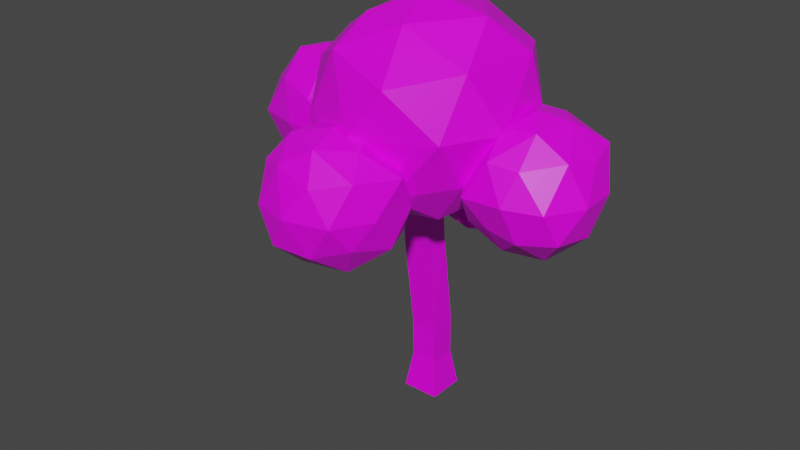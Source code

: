 # Source: Tree1.blend  (saved by Blender 2.91.10; exported with 4.5.12 LTS)
import bpy
from mathutils import Matrix  # noqa: F401  (used for matrix-valued properties, if any)

bpy.ops.wm.read_factory_settings(use_empty=True)
scene = bpy.context.scene
scene.name = 'Scene'

# ---- collections
col_collection = bpy.data.collections.new('Collection'); scene.collection.children.link(col_collection)

# ---- images (referenced by path relative to the original .blend; pixels are not part of the script)
import os
ASSET_DIR = os.environ.get("B2B_ASSET_DIR", "")  # directory of the original .blend (textures are referenced by path, not embedded)
HERE = os.path.dirname(os.path.abspath(__file__))  # packed textures are extracted next to this script under _unpacked/

def load_image(name, relpath, width, height, colorspace="sRGB"):
    """Load a texture the original file referenced (path relative to the .blend, or extracted next to this script)."""
    p = next((c for c in (os.path.join(HERE, relpath), os.path.join(ASSET_DIR, relpath)) if relpath and os.path.exists(c)), "")
    if p:
        img = bpy.data.images.load(p, check_existing=True)
        img.name = name
    else:  # same state as the original file: an image datablock whose file is absent (Cycles renders it pink)
        img = bpy.data.images.new(name, width, height)
        img.source = "FILE"
        img.filepath = "//" + (relpath or name)
    img.colorspace_settings.name = colorspace
    return img
img_imphezia_pallete_png = load_image('Imphezia-pallete.png', 'Imphezia-pallete.png', 1024, 1024, 'sRGB')

# ---- materials (node trees are filled in below, after node groups)
mat_material = bpy.data.materials.new('Material')
mat_material.alpha_threshold = 0.0
mat_material.use_transparent_shadow = False
mat_material.line_color = (0.0, 0.0, 0.0, 1.0)

# ---- material node trees
mat_material.use_nodes = True; mat_material.node_tree.nodes.clear()
_N = mat_material.node_tree.nodes; _L = mat_material.node_tree.links
n0 = _N.new('ShaderNodeOutputMaterial'); n0.name = 'Material Output'; n0.location = (300, 300)
n1 = _N.new('ShaderNodeBsdfPrincipled'); n1.name = 'Principled BSDF'; n1.location = (10, 300)
n1.distribution = 'GGX'
n1.subsurface_method = 'BURLEY'
n1.inputs[2].default_value = 0.4
n1.inputs[3].default_value = 1.45
n1.inputs[27].default_value = (0.0, 0.0, 0.0, 1.0)
n1.inputs[28].default_value = 1.0
n2 = _N.new('ShaderNodeTexImage'); n2.name = 'Image Texture'; n2.location = (-332, 261)
n2.image = img_imphezia_pallete_png
n2.interpolation = 'Closest'
_L.new(n1.outputs[0], n0.inputs[0])
_L.new(n2.outputs[0], n1.inputs[0])
n0.is_active_output = True

# ---- world
world_world = bpy.data.worlds.new('World'); scene.world = world_world
world_world.use_nodes = True; world_world.node_tree.nodes.clear()
_N = world_world.node_tree.nodes; _L = world_world.node_tree.links
n0 = _N.new('ShaderNodeOutputWorld'); n0.name = 'World Output'; n0.location = (300, 300)
n1 = _N.new('ShaderNodeBackground'); n1.name = 'Background'; n1.location = (10, 300)
n1.inputs[0].default_value = (0.05088, 0.05088, 0.05088, 1.0)
_L.new(n1.outputs[0], n0.inputs[0])
n0.is_active_output = True
world_world.color = (0.05088, 0.05088, 0.05088)
world_world.use_sun_shadow = False
world_world.sun_shadow_jitter_overblur = 0.0

# ---- meshes
me_cube_001 = bpy.data.meshes.new('Cube.001')
me_cube_001.from_pydata([(-1.0, -1.0, -1.0), (-0.6968, -0.6968, 1.0), (-1.0, 1.0, -1.0), (-0.6968, 0.6968, 1.0), (1.0, -1.0, -1.0), (0.6968, -0.6968, 1.0), (1.0, 1.0, -1.0), (0.6968, 0.6968, 1.0), (-0.7513, -0.6718, 2.998), (-0.7127, 0.7004, 3.09), (0.6929, 0.6955, 3.079), (0.6791, -0.6868, 2.965), (-0.9974, -1.092, 7.879), (-1.065, 0.3099, 8.205), (0.4816, 0.2691, 8.055), (0.3896, -1.082, 7.826), (-0.7021, -1.593, 10.61), (-0.7279, -0.2334, 10.93), (0.6928, -0.1689, 10.7), (0.4736, -1.493, 10.7), (-0.8207, -1.695, 11.93), (-0.8392, -0.3353, 11.82), (0.4954, -0.03409, 11.8), (0.4582, -1.694, 11.79), (0.5818, -1.568, 10.62), (-0.6862, -1.552, 10.6), (0.7955, -1.665, 12.0), (-0.6426, -1.698, 11.97), (0.5073, -4.077, 10.26), (-1.048, -3.996, 10.15), (0.474, -4.351, 11.39), (-0.9198, -4.04, 11.5), (0.4176, -4.839, 10.08), (-0.9231, -5.036, 10.19), (0.4996, -4.735, 11.44), (-1.007, -4.865, 11.19), (0.4826, -7.204, 10.98), (-0.1482, -7.503, 10.91), (0.4122, -7.278, 11.46), (-0.2113, -7.317, 11.52), (-0.9056, -1.484, 10.59), (-0.6279, -0.1781, 10.7), (-0.663, -1.644, 11.83), (-0.7528, -0.3165, 11.66), (-1.103, -1.491, 10.57), (-0.8523, -0.1123, 11.11), (-1.095, -1.496, 11.72), (-0.9998, -0.2473, 11.96), (-4.101, -1.12, 10.54), (-4.26, 0.1498, 10.78), (-3.482, -1.237, 11.78), (-3.347, -0.1584, 11.48), (-5.905, -1.302, 11.42), (-5.87, -0.8215, 11.61), (-5.33, -1.308, 12.06), (-5.706, -0.7545, 11.9), (0.953, -0.2961, 10.71), (0.8535, -1.442, 10.72), (1.028, -0.1131, 11.62), (1.126, -1.589, 11.89), (3.945, -0.5792, 10.15), (3.494, -1.942, 10.38), (3.841, -0.2031, 11.19), (3.611, -1.436, 11.63), (4.547, -0.9683, 10.24), (4.076, -2.085, 10.61), (4.384, -0.458, 11.09), (3.91, -1.69, 11.7), (6.564, -2.181, 11.5), (6.46, -2.496, 11.68), (6.369, -1.488, 12.01), (6.355, -2.498, 12.07), (0.2302, -7.333, 9.715), (2.661, -9.095, 11.75), (-0.7, -10.46, 11.51), (-2.875, -7.491, 11.48), (-0.7259, -4.58, 11.74), (2.747, -5.767, 11.5), (1.208, -10.12, 14.61), (-2.25, -9.089, 14.78), (-2.19, -5.586, 14.81), (1.655, -4.291, 14.67), (3.789, -7.077, 14.81), (0.4685, -7.588, 16.48), (-0.3274, -9.061, 10.29), (1.714, -8.343, 10.13), (1.109, -10.07, 11.29), (3.322, -7.261, 11.39), (1.745, -6.308, 10.25), (-1.593, -7.534, 10.24), (-2.202, -9.113, 11.27), (-0.4149, -5.603, 10.37), (-2.005, -5.779, 11.53), (1.191, -4.718, 11.46), (3.487, -8.464, 13.18), (3.584, -6.17, 13.17), (0.1968, -10.75, 13.12), (2.294, -10.1, 13.06), (-3.087, -8.521, 13.06), (-1.82, -10.14, 13.04), (-1.695, -4.605, 13.18), (-3.093, -6.245, 13.54), (2.425, -4.788, 13.08), (0.2846, -4.143, 13.43), (2.857, -9.14, 14.97), (-0.7743, -9.849, 15.08), (-2.844, -7.44, 14.98), (-0.4819, -5.006, 14.82), (2.623, -5.766, 14.74), (0.6153, -9.156, 15.96), (2.158, -7.896, 15.87), (-1.421, -8.347, 16.0), (-1.043, -6.282, 16.09), (0.9322, -5.618, 16.16), (6.699, -1.661, 10.02), (9.286, -3.371, 11.9), (6.055, -4.101, 12.03), (3.892, -1.399, 12.1), (5.79, 1.842, 12.06), (8.836, 0.4399, 11.89), (7.553, -4.018, 15.12), (4.626, -3.085, 15.1), (4.108, 0.736, 15.01), (7.16, 1.563, 15.12), (9.398, -0.9002, 15.08), (6.629, -1.354, 16.87), (6.295, -3.139, 10.65), (8.188, -2.549, 10.54), (7.65, -4.122, 11.77), (9.55, -1.242, 11.64), (7.968, -0.4424, 10.54), (5.1, -1.529, 10.63), (4.636, -3.479, 11.73), (6.161, 0.245, 10.59), (4.054, 0.3148, 11.92), (7.381, 1.519, 11.68), (9.951, -2.24, 13.49), (9.81, -0.1943, 13.46), (7.178, -4.733, 13.56), (8.891, -4.008, 13.48), (3.732, -1.857, 13.81), (5.087, -4.705, 13.47), (4.437, 1.426, 13.62), (3.758, -0.6412, 13.55), (8.412, 1.864, 13.55), (6.406, 2.075, 13.44), (9.017, -2.505, 15.39), (6.141, -4.355, 15.31), (4.107, -0.6587, 15.39), (5.759, 1.813, 15.33), (9.072, 0.7636, 15.38), (7.429, -2.635, 16.41), (8.013, -0.5518, 16.44), (5.892, -2.882, 16.35), (4.987, 0.1551, 16.56), (6.879, 0.6399, 16.33), (-5.933, -1.048, 10.84), (-2.954, -2.884, 12.63), (-6.29, -3.96, 12.57), (-8.722, -1.06, 12.65), (-6.23, 1.954, 12.74), (-2.827, 0.7897, 12.68), (-4.207, -4.461, 15.67), (-7.691, -2.771, 15.61), (-7.685, 1.009, 15.93), (-4.262, 1.144, 15.76), (-1.963, -0.9513, 15.63), (-5.24, -1.122, 17.44), (-5.902, -2.772, 11.03), (-3.979, -2.216, 11.43), (-4.611, -3.815, 12.34), (-2.307, -1.144, 12.43), (-3.781, -0.1188, 11.17), (-7.358, -1.135, 11.27), (-7.685, -2.804, 12.54), (-6.027, 0.5019, 11.19), (-7.764, 0.6943, 12.29), (-4.587, 1.542, 12.5), (-1.724, -2.265, 13.92), (-1.936, 0.08366, 14.26), (-5.18, -4.758, 14.3), (-3.368, -3.747, 13.94), (-8.472, -2.187, 14.2), (-7.619, -3.859, 14.13), (-7.439, 1.363, 13.97), (-8.605, -0.2258, 13.96), (-3.378, 1.653, 14.23), (-5.546, 2.104, 14.07), (-2.764, -2.352, 15.89), (-6.321, -3.83, 16.07), (-8.12, -0.9497, 16.01), (-6.235, 1.219, 15.84), (-2.453, 0.0004284, 15.65), (-4.708, -2.789, 17.0), (-3.171, -1.709, 16.94), (-6.739, -2.254, 17.19), (-6.821, -0.2018, 16.94), (-4.566, 0.6979, 16.89), (0.9585, -1.901, 10.57), (4.863, -4.257, 13.69), (-0.6095, -6.703, 13.6), (-3.708, -2.285, 13.62), (-0.287, 2.696, 13.56), (4.705, 1.434, 13.71), (2.58, -6.989, 18.4), (-2.852, -4.822, 18.27), (-2.302, 0.8762, 18.1), (2.092, 2.647, 18.38), (5.399, -0.1023, 18.85), (0.9479, -1.987, 21.35), (0.07955, -4.636, 11.42), (3.182, -3.747, 11.42), (2.41, -6.401, 13.17), (5.602, -1.461, 13.1), (3.308, -0.3022, 11.38), (-1.843, -1.98, 11.56), (-3.116, -4.409, 13.33), (0.3126, 0.6772, 11.26), (-2.319, 0.5577, 13.33), (2.132, 2.478, 13.22), (6.111, -3.071, 16.11), (5.803, 0.4222, 16.08), (1.023, -7.619, 16.04), (4.683, -5.766, 16.07), (-4.143, -3.606, 16.21), (-2.209, -6.415, 15.9), (-2.071, 2.369, 15.99), (-3.792, -0.1486, 16.22), (3.548, 3.122, 16.04), (0.8211, 3.898, 16.47), (4.826, -4.12, 18.83), (-0.9331, -6.097, 19.26), (-3.387, -2.298, 19.01), (-0.4566, 2.184, 18.84), (4.441, 1.505, 18.87), (1.647, -4.477, 20.46), (4.015, -1.641, 20.61), (-0.8622, -3.89, 20.47), (-0.836, -0.4136, 20.7), (1.77, 1.13, 20.51)], [], [(0, 1, 3, 2), (2, 3, 7, 6), (6, 7, 5, 4), (4, 5, 1, 0), (2, 6, 4, 0), (3, 1, 8, 9), (8, 11, 15, 12), (1, 5, 11, 8), (7, 3, 9, 10), (5, 7, 10, 11), (15, 14, 18, 19), (10, 9, 13, 14), (11, 10, 14, 15), (9, 8, 12, 13), (16, 19, 24, 25), (13, 12, 16, 17), (12, 15, 19, 16), (14, 13, 17, 18), (22, 21, 20, 23), (18, 17, 21, 22), (23, 19, 57, 59), (21, 17, 41, 43), (24, 26, 30, 28), (19, 23, 26, 24), (20, 16, 25, 27), (23, 20, 27, 26), (31, 29, 33, 35), (25, 24, 28, 29), (27, 25, 29, 31), (26, 27, 31, 30), (32, 34, 38, 36), (30, 31, 35, 34), (28, 30, 34, 32), (29, 28, 32, 33), (37, 36, 38, 39), (33, 32, 36, 37), (35, 33, 37, 39), (34, 35, 39, 38), (43, 41, 45, 47), (20, 21, 43, 42), (16, 20, 42, 40), (17, 16, 40, 41), (44, 46, 50, 48), (42, 43, 47, 46), (40, 42, 46, 44), (41, 40, 44, 45), (49, 48, 52, 53), (45, 44, 48, 49), (47, 45, 49, 51), (46, 47, 51, 50), (53, 52, 54, 55), (51, 49, 53, 55), (50, 51, 55, 54), (48, 50, 54, 52), (59, 57, 61, 63), (22, 23, 59, 58), (18, 22, 58, 56), (19, 18, 56, 57), (60, 62, 66, 64), (57, 56, 60, 61), (56, 58, 62, 60), (58, 59, 63, 62), (66, 67, 71, 70), (62, 63, 67, 66), (63, 61, 65, 67), (61, 60, 64, 65), (69, 68, 70, 71), (67, 65, 69, 71), (65, 64, 68, 69), (64, 66, 70, 68), (72, 85, 84), (73, 85, 87), (72, 84, 89), (72, 89, 91), (72, 91, 88), (73, 87, 94), (74, 86, 96), (75, 90, 98), (76, 92, 100), (77, 93, 102), (73, 94, 97), (74, 96, 99), (75, 98, 101), (76, 100, 103), (77, 102, 95), (78, 104, 109), (79, 105, 111), (80, 106, 112), (81, 107, 113), (82, 108, 110), (110, 113, 83), (110, 108, 113), (108, 81, 113), (113, 112, 83), (113, 107, 112), (107, 80, 112), (112, 111, 83), (112, 106, 111), (106, 79, 111), (111, 109, 83), (111, 105, 109), (105, 78, 109), (109, 110, 83), (109, 104, 110), (104, 82, 110), (95, 108, 82), (95, 102, 108), (102, 81, 108), (103, 107, 81), (103, 100, 107), (100, 80, 107), (101, 106, 80), (101, 98, 106), (98, 79, 106), (99, 105, 79), (99, 96, 105), (96, 78, 105), (97, 104, 78), (97, 94, 104), (94, 82, 104), (102, 103, 81), (102, 93, 103), (93, 76, 103), (100, 101, 80), (100, 92, 101), (92, 75, 101), (98, 99, 79), (98, 90, 99), (90, 74, 99), (96, 97, 78), (96, 86, 97), (86, 73, 97), (94, 95, 82), (94, 87, 95), (87, 77, 95), (88, 93, 77), (88, 91, 93), (91, 76, 93), (91, 92, 76), (91, 89, 92), (89, 75, 92), (89, 90, 75), (89, 84, 90), (84, 74, 90), (87, 88, 77), (87, 85, 88), (85, 72, 88), (84, 86, 74), (84, 85, 86), (85, 73, 86), (114, 127, 126), (115, 127, 129), (114, 126, 131), (114, 131, 133), (114, 133, 130), (115, 129, 136), (116, 128, 138), (117, 132, 140), (118, 134, 142), (119, 135, 144), (115, 136, 139), (116, 138, 141), (117, 140, 143), (118, 142, 145), (119, 144, 137), (120, 146, 151), (121, 147, 153), (122, 148, 154), (123, 149, 155), (124, 150, 152), (152, 155, 125), (152, 150, 155), (150, 123, 155), (155, 154, 125), (155, 149, 154), (149, 122, 154), (154, 153, 125), (154, 148, 153), (148, 121, 153), (153, 151, 125), (153, 147, 151), (147, 120, 151), (151, 152, 125), (151, 146, 152), (146, 124, 152), (137, 150, 124), (137, 144, 150), (144, 123, 150), (145, 149, 123), (145, 142, 149), (142, 122, 149), (143, 148, 122), (143, 140, 148), (140, 121, 148), (141, 147, 121), (141, 138, 147), (138, 120, 147), (139, 146, 120), (139, 136, 146), (136, 124, 146), (144, 145, 123), (144, 135, 145), (135, 118, 145), (142, 143, 122), (142, 134, 143), (134, 117, 143), (140, 141, 121), (140, 132, 141), (132, 116, 141), (138, 139, 120), (138, 128, 139), (128, 115, 139), (136, 137, 124), (136, 129, 137), (129, 119, 137), (130, 135, 119), (130, 133, 135), (133, 118, 135), (133, 134, 118), (133, 131, 134), (131, 117, 134), (131, 132, 117), (131, 126, 132), (126, 116, 132), (129, 130, 119), (129, 127, 130), (127, 114, 130), (126, 128, 116), (126, 127, 128), (127, 115, 128), (156, 169, 168), (157, 169, 171), (156, 168, 173), (156, 173, 175), (156, 175, 172), (157, 171, 178), (158, 170, 180), (159, 174, 182), (160, 176, 184), (161, 177, 186), (157, 178, 181), (158, 180, 183), (159, 182, 185), (160, 184, 187), (161, 186, 179), (162, 188, 193), (163, 189, 195), (164, 190, 196), (165, 191, 197), (166, 192, 194), (194, 197, 167), (194, 192, 197), (192, 165, 197), (197, 196, 167), (197, 191, 196), (191, 164, 196), (196, 195, 167), (196, 190, 195), (190, 163, 195), (195, 193, 167), (195, 189, 193), (189, 162, 193), (193, 194, 167), (193, 188, 194), (188, 166, 194), (179, 192, 166), (179, 186, 192), (186, 165, 192), (187, 191, 165), (187, 184, 191), (184, 164, 191), (185, 190, 164), (185, 182, 190), (182, 163, 190), (183, 189, 163), (183, 180, 189), (180, 162, 189), (181, 188, 162), (181, 178, 188), (178, 166, 188), (186, 187, 165), (186, 177, 187), (177, 160, 187), (184, 185, 164), (184, 176, 185), (176, 159, 185), (182, 183, 163), (182, 174, 183), (174, 158, 183), (180, 181, 162), (180, 170, 181), (170, 157, 181), (178, 179, 166), (178, 171, 179), (171, 161, 179), (172, 177, 161), (172, 175, 177), (175, 160, 177), (175, 176, 160), (175, 173, 176), (173, 159, 176), (173, 174, 159), (173, 168, 174), (168, 158, 174), (171, 172, 161), (171, 169, 172), (169, 156, 172), (168, 170, 158), (168, 169, 170), (169, 157, 170), (198, 211, 210), (199, 211, 213), (198, 210, 215), (198, 215, 217), (198, 217, 214), (199, 213, 220), (200, 212, 222), (201, 216, 224), (202, 218, 226), (203, 219, 228), (199, 220, 223), (200, 222, 225), (201, 224, 227), (202, 226, 229), (203, 228, 221), (204, 230, 235), (205, 231, 237), (206, 232, 238), (207, 233, 239), (208, 234, 236), (236, 239, 209), (236, 234, 239), (234, 207, 239), (239, 238, 209), (239, 233, 238), (233, 206, 238), (238, 237, 209), (238, 232, 237), (232, 205, 237), (237, 235, 209), (237, 231, 235), (231, 204, 235), (235, 236, 209), (235, 230, 236), (230, 208, 236), (221, 234, 208), (221, 228, 234), (228, 207, 234), (229, 233, 207), (229, 226, 233), (226, 206, 233), (227, 232, 206), (227, 224, 232), (224, 205, 232), (225, 231, 205), (225, 222, 231), (222, 204, 231), (223, 230, 204), (223, 220, 230), (220, 208, 230), (228, 229, 207), (228, 219, 229), (219, 202, 229), (226, 227, 206), (226, 218, 227), (218, 201, 227), (224, 225, 205), (224, 216, 225), (216, 200, 225), (222, 223, 204), (222, 212, 223), (212, 199, 223), (220, 221, 208), (220, 213, 221), (213, 203, 221), (214, 219, 203), (214, 217, 219), (217, 202, 219), (217, 218, 202), (217, 215, 218), (215, 201, 218), (215, 216, 201), (215, 210, 216), (210, 200, 216), (213, 214, 203), (213, 211, 214), (211, 198, 214), (210, 212, 200), (210, 211, 212), (211, 199, 212)])
_uv = me_cube_001.uv_layers.new(name='UVMap')
_uv.uv.foreach_set('vector', [0.8086, 0.5664, 0.8086, 0.5664, 0.8086, 0.5664, 0.8086, 0.5664, 0.8086, 0.5664, 0.8086, 0.5664, 0.8086, 0.5664, 0.8086, 0.5664, 0.8086, 0.5664, 0.8086, 0.5664, 0.8086, 0.5664, 0.8086, 0.5664, 0.8086, 0.5664, 0.8086, 0.5664, 0.8086, 0.5664, 0.8086, 0.5664, 0.8086, 0.5664, 0.8086, 0.5664, 0.8086, 0.5664, 0.8086, 0.5664, 0.8086, 0.5664, 0.8086, 0.5664, 0.8086, 0.5664, 0.8086, 0.5664, 0.8086, 0.5664, 0.8086, 0.5664, 0.8086, 0.5664, 0.8086, 0.5664, 0.8086, 0.5664, 0.8086, 0.5664, 0.8086, 0.5664, 0.8086, 0.5664, 0.8086, 0.5664, 0.8086, 0.5664, 0.8086, 0.5664, 0.8086, 0.5664, 0.8086, 0.5664, 0.8086, 0.5664, 0.8086, 0.5664, 0.8086, 0.5664, 0.8086, 0.5664, 0.8086, 0.5664, 0.8086, 0.5664, 0.8086, 0.5664, 0.8086, 0.5664, 0.8086, 0.5664, 0.8086, 0.5664, 0.8086, 0.5664, 0.8086, 0.5664, 0.8086, 0.5664, 0.8086, 0.5664, 0.8086, 0.5664, 0.8086, 0.5664, 0.8086, 0.5664, 0.8086, 0.5664, 0.8086, 0.5664, 0.8086, 0.5664, 0.8086, 0.5664, 0.8086, 0.5664, 0.8086, 0.5664, 0.8086, 0.5664, 0.8086, 0.5664, 0.8086, 0.5664, 0.8086, 0.5664, 0.8086, 0.5664, 0.8086, 0.5664, 0.8086, 0.5664, 0.8086, 0.5664, 0.8086, 0.5664, 0.8086, 0.5664, 0.8086, 0.5664, 0.8086, 0.5664, 0.8086, 0.5664, 0.8086, 0.5664, 0.8086, 0.5664, 0.8086, 0.5664, 0.8086, 0.5664, 0.8086, 0.5664, 0.8086, 0.5664, 0.8086, 0.5664, 0.8086, 0.5664, 0.8086, 0.5664, 0.8086, 0.5664, 0.8086, 0.5664, 0.8086, 0.5664, 0.8086, 0.5664, 0.8086, 0.5664, 0.8086, 0.5664, 0.8086, 0.5664, 0.8086, 0.5664, 0.8086, 0.5664, 0.8086, 0.5664, 0.8086, 0.5664, 0.8086, 0.5664, 0.8086, 0.5664, 0.8086, 0.5664, 0.8086, 0.5664, 0.8086, 0.5664, 0.8086, 0.5664, 0.8086, 0.5664, 0.8086, 0.5664, 0.8086, 0.5664, 0.8086, 0.5664, 0.8086, 0.5664, 0.8086, 0.5664, 0.8086, 0.5664, 0.8086, 0.5664, 0.8086, 0.5664, 0.8086, 0.5664, 0.8086, 0.5664, 0.8086, 0.5664, 0.8086, 0.5664, 0.8086, 0.5664, 0.8086, 0.5664, 0.8086, 0.5664, 0.8086, 0.5664, 0.8086, 0.5664, 0.8086, 0.5664, 0.8086, 0.5664, 0.8086, 0.5664, 0.8086, 0.5664, 0.8086, 0.5664, 0.8086, 0.5664, 0.8086, 0.5664, 0.8086, 0.5664, 0.8086, 0.5664, 0.8086, 0.5664, 0.8086, 0.5664, 0.8086, 0.5664, 0.8086, 0.5664, 0.8086, 0.5664, 0.8086, 0.5664, 0.8086, 0.5664, 0.8086, 0.5664, 0.8086, 0.5664, 0.8086, 0.5664, 0.8086, 0.5664, 0.8086, 0.5664, 0.8086, 0.5664, 0.8086, 0.5664, 0.8086, 0.5664, 0.8086, 0.5664, 0.8086, 0.5664, 0.8086, 0.5664, 0.8086, 0.5664, 0.8086, 0.5664, 0.8086, 0.5664, 0.8086, 0.5664, 0.8086, 0.5664, 0.8086, 0.5664, 0.8086, 0.5664, 0.8086, 0.5664, 0.8086, 0.5664, 0.8086, 0.5664, 0.8086, 0.5664, 0.8086, 0.5664, 0.8086, 0.5664, 0.8086, 0.5664, 0.8086, 0.5664, 0.8086, 0.5664, 0.8086, 0.5664, 0.8086, 0.5664, 0.8086, 0.5664, 0.8086, 0.5664, 0.8086, 0.5664, 0.8086, 0.5664, 0.8086, 0.5664, 0.8086, 0.5664, 0.8086, 0.5664, 0.8086, 0.5664, 0.8086, 0.5664, 0.8086, 0.5664, 0.8086, 0.5664, 0.8086, 0.5664, 0.8086, 0.5664, 0.8086, 0.5664, 0.8086, 0.5664, 0.8086, 0.5664, 0.8086, 0.5664, 0.8086, 0.5664, 0.8086, 0.5664, 0.8086, 0.5664, 0.8086, 0.5664, 0.8086, 0.5664, 0.8086, 0.5664, 0.8086, 0.5664, 0.8086, 0.5664, 0.8086, 0.5664, 0.8086, 0.5664, 0.8086, 0.5664, 0.8086, 0.5664, 0.8086, 0.5664, 0.8086, 0.5664, 0.8086, 0.5664, 0.8086, 0.5664, 0.8086, 0.5664, 0.8086, 0.5664, 0.8086, 0.5664, 0.8086, 0.5664, 0.8086, 0.5664, 0.8086, 0.5664, 0.8086, 0.5664, 0.8086, 0.5664, 0.8086, 0.5664, 0.8086, 0.5664, 0.8086, 0.5664, 0.8086, 0.5664, 0.8086, 0.5664, 0.8086, 0.5664, 0.8086, 0.5664, 0.8086, 0.5664, 0.8086, 0.5664, 0.8086, 0.5664, 0.8086, 0.5664, 0.8086, 0.5664, 0.8086, 0.5664, 0.8086, 0.5664, 0.8086, 0.5664, 0.8086, 0.5664, 0.8086, 0.5664, 0.8086, 0.5664, 0.8086, 0.5664, 0.8086, 0.5664, 0.8086, 0.5664, 0.8086, 0.5664, 0.8086, 0.5664, 0.8086, 0.5664, 0.8086, 0.5664, 0.8086, 0.5664, 0.8086, 0.5664, 0.8086, 0.5664, 0.8086, 0.5664, 0.8086, 0.5664, 0.8086, 0.5664, 0.8086, 0.5664, 0.8086, 0.5664, 0.8086, 0.5664, 0.8086, 0.5664, 0.8086, 0.5664, 0.8086, 0.5664, 0.8086, 0.5664, 0.8086, 0.5664, 0.8086, 0.5664, 0.8086, 0.5664, 0.8086, 0.5664, 0.8086, 0.5664, 0.8086, 0.5664, 0.8086, 0.5664, 0.8086, 0.5664, 0.8086, 0.5664, 0.8086, 0.5664, 0.8086, 0.5664, 0.8086, 0.5664, 0.8086, 0.5664, 0.8086, 0.5664, 0.8086, 0.5664, 0.8086, 0.5664, 0.8086, 0.5664, 0.8086, 0.5664, 0.8086, 0.5664, 0.8086, 0.5664, 0.8086, 0.5664, 0.8086, 0.5664, 0.8086, 0.5664, 0.8086, 0.5664, 0.8086, 0.5664, 0.8086, 0.5664, 0.8086, 0.5664, 0.8086, 0.5664, 0.8086, 0.5664, 0.8086, 0.5664, 0.8086, 0.5664, 0.8086, 0.5664, 0.8086, 0.5664, 0.8086, 0.5664, 0.8086, 0.5664, 0.8086, 0.5664, 0.8086, 0.5664, 0.8086, 0.5664, 0.8086, 0.5664, 0.6914, 0.1796, 0.6914, 0.1796, 0.6914, 0.1796, 0.6914, 0.1796, 0.6914, 0.1796, 0.6914, 0.1796, 0.6914, 0.1796, 0.6914, 0.1796, 0.6914, 0.1796, 0.6914, 0.1796, 0.6914, 0.1796, 0.6914, 0.1796, 0.6914, 0.1796, 0.6914, 0.1796, 0.6914, 0.1796, 0.6914, 0.1796, 0.6914, 0.1796, 0.6914, 0.1796, 0.6914, 0.1796, 0.6914, 0.1796, 0.6914, 0.1796, 0.6914, 0.1796, 0.6914, 0.1796, 0.6914, 0.1796, 0.6914, 0.1796, 0.6914, 0.1796, 0.6914, 0.1796, 0.6914, 0.1796, 0.6914, 0.1796, 0.6914, 0.1796, 0.6914, 0.1796, 0.6914, 0.1796, 0.6914, 0.1796, 0.6914, 0.1796, 0.6914, 0.1796, 0.6914, 0.1796, 0.6914, 0.1796, 0.6914, 0.1796, 0.6914, 0.1796, 0.6914, 0.1796, 0.6914, 0.1796, 0.6914, 0.1796, 0.6914, 0.1796, 0.6914, 0.1796, 0.6914, 0.1796, 0.6914, 0.1796, 0.6914, 0.1796, 0.6914, 0.1796, 0.6914, 0.1796, 0.6914, 0.1796, 0.6914, 0.1796, 0.6914, 0.1796, 0.6914, 0.1796, 0.6914, 0.1796, 0.6914, 0.1796, 0.6914, 0.1796, 0.6914, 0.1796, 0.6914, 0.1796, 0.6914, 0.1796, 0.6914, 0.1796, 0.6914, 0.1796, 0.6914, 0.1796, 0.6914, 0.1796, 0.6914, 0.1796, 0.6914, 0.1796, 0.6914, 0.1796, 0.6914, 0.1796, 0.6914, 0.1796, 0.6914, 0.1796, 0.6914, 0.1796, 0.6914, 0.1796, 0.6914, 0.1796, 0.6914, 0.1796, 0.6914, 0.1796, 0.6914, 0.1796, 0.6914, 0.1796, 0.6914, 0.1796, 0.6914, 0.1796, 0.6914, 0.1796, 0.6914, 0.1796, 0.6914, 0.1796, 0.6914, 0.1796, 0.6914, 0.1796, 0.6914, 0.1796, 0.6914, 0.1796, 0.6914, 0.1796, 0.6914, 0.1796, 0.6914, 0.1796, 0.6914, 0.1796, 0.6914, 0.1796, 0.6914, 0.1796, 0.6914, 0.1796, 0.6914, 0.1796, 0.6914, 0.1796, 0.6914, 0.1796, 0.6914, 0.1796, 0.6914, 0.1796, 0.6914, 0.1796, 0.6914, 0.1796, 0.6914, 0.1796, 0.6914, 0.1796, 0.6914, 0.1796, 0.6914, 0.1796, 0.6914, 0.1796, 0.6914, 0.1796, 0.6914, 0.1796, 0.6914, 0.1796, 0.6914, 0.1796, 0.6914, 0.1796, 0.6914, 0.1796, 0.6914, 0.1796, 0.6914, 0.1796, 0.6914, 0.1796, 0.6914, 0.1796, 0.6914, 0.1796, 0.6914, 0.1796, 0.6914, 0.1796, 0.6914, 0.1796, 0.6914, 0.1796, 0.6914, 0.1796, 0.6914, 0.1796, 0.6914, 0.1796, 0.6914, 0.1796, 0.6914, 0.1796, 0.6914, 0.1796, 0.6914, 0.1796, 0.6914, 0.1796, 0.6914, 0.1796, 0.6914, 0.1796, 0.6914, 0.1796, 0.6914, 0.1796, 0.6914, 0.1796, 0.6914, 0.1796, 0.6914, 0.1796, 0.6914, 0.1796, 0.6914, 0.1796, 0.6914, 0.1796, 0.6914, 0.1796, 0.6914, 0.1796, 0.6914, 0.1796, 0.6914, 0.1796, 0.6914, 0.1796, 0.6914, 0.1796, 0.6914, 0.1796, 0.6914, 0.1796, 0.6914, 0.1796, 0.6914, 0.1796, 0.6914, 0.1796, 0.6914, 0.1796, 0.6914, 0.1796, 0.6914, 0.1796, 0.6914, 0.1796, 0.6914, 0.1796, 0.6914, 0.1796, 0.6914, 0.1796, 0.6914, 0.1796, 0.6914, 0.1796, 0.6914, 0.1796, 0.6914, 0.1796, 0.6914, 0.1796, 0.6914, 0.1796, 0.6914, 0.1796, 0.6914, 0.1796, 0.6914, 0.1796, 0.6914, 0.1796, 0.6914, 0.1796, 0.6914, 0.1796, 0.6914, 0.1796, 0.6914, 0.1796, 0.6914, 0.1796, 0.6914, 0.1796, 0.6914, 0.1796, 0.6914, 0.1796, 0.6914, 0.1796, 0.6914, 0.1796, 0.6914, 0.1796, 0.6914, 0.1796, 0.6914, 0.1796, 0.6914, 0.1796, 0.6914, 0.1796, 0.6914, 0.1796, 0.6914, 0.1796, 0.6914, 0.1796, 0.6914, 0.1796, 0.6914, 0.1796, 0.6914, 0.1796, 0.6914, 0.1796, 0.6914, 0.1796, 0.6914, 0.1796, 0.6914, 0.1796, 0.6914, 0.1796, 0.6914, 0.1796, 0.6914, 0.1796, 0.6914, 0.1796, 0.6914, 0.1796, 0.6914, 0.1796, 0.6914, 0.1796, 0.6914, 0.1796, 0.6914, 0.1796, 0.6914, 0.1796, 0.6914, 0.1796, 0.6914, 0.1796, 0.6914, 0.1796, 0.6914, 0.1796, 0.6914, 0.1796, 0.6914, 0.1796, 0.6914, 0.1796, 0.6914, 0.1796, 0.6914, 0.1796, 0.6914, 0.1796, 0.6914, 0.1796, 0.6914, 0.1796, 0.6914, 0.1796, 0.6914, 0.1796, 0.6914, 0.1796, 0.6914, 0.1796, 0.6914, 0.1796, 0.6914, 0.1796, 0.6914, 0.1796, 0.6914, 0.1796, 0.6914, 0.1796, 0.6914, 0.1796, 0.6914, 0.1796, 0.6914, 0.1796, 0.6914, 0.1796, 0.6914, 0.1796, 0.6914, 0.1796, 0.6914, 0.1796, 0.6914, 0.1796, 0.6914, 0.1796, 0.6914, 0.1796, 0.6914, 0.1796, 0.6914, 0.1796, 0.6914, 0.1796, 0.6914, 0.1796, 0.6914, 0.1796, 0.6914, 0.1796, 0.6914, 0.1796, 0.6914, 0.1796, 0.6914, 0.1796, 0.6934, 0.1698, 0.6934, 0.1698, 0.6934, 0.1698, 0.6934, 0.1698, 0.6934, 0.1698, 0.6934, 0.1698, 0.6934, 0.1698, 0.6934, 0.1698, 0.6934, 0.1698, 0.6934, 0.1698, 0.6934, 0.1698, 0.6934, 0.1698, 0.6934, 0.1698, 0.6934, 0.1698, 0.6934, 0.1698, 0.6934, 0.1698, 0.6934, 0.1698, 0.6934, 0.1698, 0.6934, 0.1698, 0.6934, 0.1698, 0.6934, 0.1698, 0.6934, 0.1698, 0.6934, 0.1698, 0.6934, 0.1698, 0.6934, 0.1698, 0.6934, 0.1698, 0.6934, 0.1698, 0.6934, 0.1698, 0.6934, 0.1698, 0.6934, 0.1698, 0.6934, 0.1698, 0.6934, 0.1698, 0.6934, 0.1698, 0.6934, 0.1698, 0.6934, 0.1698, 0.6934, 0.1698, 0.6934, 0.1698, 0.6934, 0.1698, 0.6934, 0.1698, 0.6934, 0.1698, 0.6934, 0.1698, 0.6934, 0.1698, 0.6934, 0.1698, 0.6934, 0.1698, 0.6934, 0.1698, 0.6934, 0.1698, 0.6934, 0.1698, 0.6934, 0.1698, 0.6934, 0.1698, 0.6934, 0.1698, 0.6934, 0.1698, 0.6934, 0.1698, 0.6934, 0.1698, 0.6934, 0.1698, 0.6934, 0.1698, 0.6934, 0.1698, 0.6934, 0.1698, 0.6934, 0.1698, 0.6934, 0.1698, 0.6934, 0.1698, 0.6934, 0.1698, 0.6934, 0.1698, 0.6934, 0.1698, 0.6934, 0.1698, 0.6934, 0.1698, 0.6934, 0.1698, 0.6934, 0.1698, 0.6934, 0.1698, 0.6934, 0.1698, 0.6934, 0.1698, 0.6934, 0.1698, 0.6934, 0.1698, 0.6934, 0.1698, 0.6934, 0.1698, 0.6934, 0.1698, 0.6934, 0.1698, 0.6934, 0.1698, 0.6934, 0.1698, 0.6934, 0.1698, 0.6934, 0.1698, 0.6934, 0.1698, 0.6934, 0.1698, 0.6934, 0.1698, 0.6934, 0.1698, 0.6934, 0.1698, 0.6934, 0.1698, 0.6934, 0.1698, 0.6934, 0.1698, 0.6934, 0.1698, 0.6934, 0.1698, 0.6934, 0.1698, 0.6934, 0.1698, 0.6934, 0.1698, 0.6934, 0.1698, 0.6934, 0.1698, 0.6934, 0.1698, 0.6934, 0.1698, 0.6934, 0.1698, 0.6934, 0.1698, 0.6934, 0.1698, 0.6934, 0.1698, 0.6934, 0.1698, 0.6934, 0.1698, 0.6934, 0.1698, 0.6934, 0.1698, 0.6934, 0.1698, 0.6934, 0.1698, 0.6934, 0.1698, 0.6934, 0.1698, 0.6934, 0.1698, 0.6934, 0.1698, 0.6934, 0.1698, 0.6934, 0.1698, 0.6934, 0.1698, 0.6934, 0.1698, 0.6934, 0.1698, 0.6934, 0.1698, 0.6934, 0.1698, 0.6934, 0.1698, 0.6934, 0.1698, 0.6934, 0.1698, 0.6934, 0.1698, 0.6934, 0.1698, 0.6934, 0.1698, 0.6934, 0.1698, 0.6934, 0.1698, 0.6934, 0.1698, 0.6934, 0.1698, 0.6934, 0.1698, 0.6934, 0.1698, 0.6934, 0.1698, 0.6934, 0.1698, 0.6934, 0.1698, 0.6934, 0.1698, 0.6934, 0.1698, 0.6934, 0.1698, 0.6934, 0.1698, 0.6934, 0.1698, 0.6934, 0.1698, 0.6934, 0.1698, 0.6934, 0.1698, 0.6934, 0.1698, 0.6934, 0.1698, 0.6934, 0.1698, 0.6934, 0.1698, 0.6934, 0.1698, 0.6934, 0.1698, 0.6934, 0.1698, 0.6934, 0.1698, 0.6934, 0.1698, 0.6934, 0.1698, 0.6934, 0.1698, 0.6934, 0.1698, 0.6934, 0.1698, 0.6934, 0.1698, 0.6934, 0.1698, 0.6934, 0.1698, 0.6934, 0.1698, 0.6934, 0.1698, 0.6934, 0.1698, 0.6934, 0.1698, 0.6934, 0.1698, 0.6934, 0.1698, 0.6934, 0.1698, 0.6934, 0.1698, 0.6934, 0.1698, 0.6934, 0.1698, 0.6934, 0.1698, 0.6934, 0.1698, 0.6934, 0.1698, 0.6934, 0.1698, 0.6934, 0.1698, 0.6934, 0.1698, 0.6934, 0.1698, 0.6934, 0.1698, 0.6934, 0.1698, 0.6934, 0.1698, 0.6934, 0.1698, 0.6934, 0.1698, 0.6934, 0.1698, 0.6934, 0.1698, 0.6934, 0.1698, 0.6934, 0.1698, 0.6934, 0.1698, 0.6934, 0.1698, 0.6934, 0.1698, 0.6934, 0.1698, 0.6934, 0.1698, 0.6934, 0.1698, 0.6934, 0.1698, 0.6934, 0.1698, 0.6934, 0.1698, 0.6934, 0.1698, 0.6934, 0.1698, 0.6934, 0.1698, 0.6934, 0.1698, 0.6934, 0.1698, 0.6934, 0.1698, 0.6934, 0.1698, 0.6934, 0.1698, 0.6934, 0.1698, 0.6934, 0.1698, 0.6934, 0.1698, 0.6934, 0.1698, 0.6934, 0.1698, 0.6934, 0.1698, 0.6934, 0.1698, 0.6934, 0.1698, 0.6934, 0.1698, 0.6934, 0.1698, 0.6934, 0.1698, 0.6934, 0.1698, 0.6934, 0.1698, 0.6934, 0.1698, 0.6934, 0.1698, 0.6934, 0.1698, 0.6934, 0.1698, 0.6934, 0.1698, 0.6934, 0.1698, 0.6934, 0.1698, 0.6934, 0.1698, 0.6934, 0.1698, 0.6934, 0.1698, 0.6934, 0.1698, 0.6934, 0.1698, 0.6934, 0.1698, 0.6934, 0.1698, 0.6934, 0.1698, 0.6934, 0.1698, 0.6934, 0.1698, 0.6934, 0.1698, 0.6934, 0.1698, 0.6934, 0.1698, 0.6934, 0.1698, 0.6934, 0.1698, 0.6934, 0.1698, 0.6934, 0.1698, 0.6934, 0.1698, 0.6934, 0.1698, 0.6934, 0.1698, 0.6914, 0.1796, 0.6914, 0.1796, 0.6914, 0.1796, 0.6914, 0.1796, 0.6914, 0.1796, 0.6914, 0.1796, 0.6914, 0.1796, 0.6914, 0.1796, 0.6914, 0.1796, 0.6914, 0.1796, 0.6914, 0.1796, 0.6914, 0.1796, 0.6914, 0.1796, 0.6914, 0.1796, 0.6914, 0.1796, 0.6914, 0.1796, 0.6914, 0.1796, 0.6914, 0.1796, 0.6914, 0.1796, 0.6914, 0.1796, 0.6914, 0.1796, 0.6914, 0.1796, 0.6914, 0.1796, 0.6914, 0.1796, 0.6914, 0.1796, 0.6914, 0.1796, 0.6914, 0.1796, 0.6914, 0.1796, 0.6914, 0.1796, 0.6914, 0.1796, 0.6914, 0.1796, 0.6914, 0.1796, 0.6914, 0.1796, 0.6914, 0.1796, 0.6914, 0.1796, 0.6914, 0.1796, 0.6914, 0.1796, 0.6914, 0.1796, 0.6914, 0.1796, 0.6914, 0.1796, 0.6914, 0.1796, 0.6914, 0.1796, 0.6914, 0.1796, 0.6914, 0.1796, 0.6914, 0.1796, 0.6914, 0.1796, 0.6914, 0.1796, 0.6914, 0.1796, 0.6914, 0.1796, 0.6914, 0.1796, 0.6914, 0.1796, 0.6914, 0.1796, 0.6914, 0.1796, 0.6914, 0.1796, 0.6914, 0.1796, 0.6914, 0.1796, 0.6914, 0.1796, 0.6914, 0.1796, 0.6914, 0.1796, 0.6914, 0.1796, 0.6914, 0.1796, 0.6914, 0.1796, 0.6914, 0.1796, 0.6914, 0.1796, 0.6914, 0.1796, 0.6914, 0.1796, 0.6914, 0.1796, 0.6914, 0.1796, 0.6914, 0.1796, 0.6914, 0.1796, 0.6914, 0.1796, 0.6914, 0.1796, 0.6914, 0.1796, 0.6914, 0.1796, 0.6914, 0.1796, 0.6914, 0.1796, 0.6914, 0.1796, 0.6914, 0.1796, 0.6914, 0.1796, 0.6914, 0.1796, 0.6914, 0.1796, 0.6914, 0.1796, 0.6914, 0.1796, 0.6914, 0.1796, 0.6914, 0.1796, 0.6914, 0.1796, 0.6914, 0.1796, 0.6914, 0.1796, 0.6914, 0.1796, 0.6914, 0.1796, 0.6914, 0.1796, 0.6914, 0.1796, 0.6914, 0.1796, 0.6914, 0.1796, 0.6914, 0.1796, 0.6914, 0.1796, 0.6914, 0.1796, 0.6914, 0.1796, 0.6914, 0.1796, 0.6914, 0.1796, 0.6914, 0.1796, 0.6914, 0.1796, 0.6914, 0.1796, 0.6914, 0.1796, 0.6914, 0.1796, 0.6914, 0.1796, 0.6914, 0.1796, 0.6914, 0.1796, 0.6914, 0.1796, 0.6914, 0.1796, 0.6914, 0.1796, 0.6914, 0.1796, 0.6914, 0.1796, 0.6914, 0.1796, 0.6914, 0.1796, 0.6914, 0.1796, 0.6914, 0.1796, 0.6914, 0.1796, 0.6914, 0.1796, 0.6914, 0.1796, 0.6914, 0.1796, 0.6914, 0.1796, 0.6914, 0.1796, 0.6914, 0.1796, 0.6914, 0.1796, 0.6914, 0.1796, 0.6914, 0.1796, 0.6914, 0.1796, 0.6914, 0.1796, 0.6914, 0.1796, 0.6914, 0.1796, 0.6914, 0.1796, 0.6914, 0.1796, 0.6914, 0.1796, 0.6914, 0.1796, 0.6914, 0.1796, 0.6914, 0.1796, 0.6914, 0.1796, 0.6914, 0.1796, 0.6914, 0.1796, 0.6914, 0.1796, 0.6914, 0.1796, 0.6914, 0.1796, 0.6914, 0.1796, 0.6914, 0.1796, 0.6914, 0.1796, 0.6914, 0.1796, 0.6914, 0.1796, 0.6914, 0.1796, 0.6914, 0.1796, 0.6914, 0.1796, 0.6914, 0.1796, 0.6914, 0.1796, 0.6914, 0.1796, 0.6914, 0.1796, 0.6914, 0.1796, 0.6914, 0.1796, 0.6914, 0.1796, 0.6914, 0.1796, 0.6914, 0.1796, 0.6914, 0.1796, 0.6914, 0.1796, 0.6914, 0.1796, 0.6914, 0.1796, 0.6914, 0.1796, 0.6914, 0.1796, 0.6914, 0.1796, 0.6914, 0.1796, 0.6914, 0.1796, 0.6914, 0.1796, 0.6914, 0.1796, 0.6914, 0.1796, 0.6914, 0.1796, 0.6914, 0.1796, 0.6914, 0.1796, 0.6914, 0.1796, 0.6914, 0.1796, 0.6914, 0.1796, 0.6914, 0.1796, 0.6914, 0.1796, 0.6914, 0.1796, 0.6914, 0.1796, 0.6914, 0.1796, 0.6914, 0.1796, 0.6914, 0.1796, 0.6914, 0.1796, 0.6914, 0.1796, 0.6914, 0.1796, 0.6914, 0.1796, 0.6914, 0.1796, 0.6914, 0.1796, 0.6914, 0.1796, 0.6914, 0.1796, 0.6914, 0.1796, 0.6914, 0.1796, 0.6914, 0.1796, 0.6914, 0.1796, 0.6914, 0.1796, 0.6914, 0.1796, 0.6914, 0.1796, 0.6914, 0.1796, 0.6914, 0.1796, 0.6914, 0.1796, 0.6914, 0.1796, 0.6914, 0.1796, 0.6914, 0.1796, 0.6914, 0.1796, 0.6914, 0.1796, 0.6914, 0.1796, 0.6914, 0.1796, 0.6914, 0.1796, 0.6914, 0.1796, 0.6914, 0.1796, 0.6914, 0.1796, 0.6914, 0.1796, 0.6914, 0.1796, 0.6914, 0.1796, 0.6914, 0.1796, 0.6914, 0.1796, 0.6914, 0.1796, 0.6914, 0.1796, 0.6914, 0.1796, 0.6914, 0.1796, 0.6914, 0.1796, 0.6914, 0.1796, 0.6914, 0.1796, 0.6914, 0.1796, 0.6914, 0.1796, 0.6914, 0.1796, 0.6914, 0.1796, 0.6914, 0.1796, 0.6914, 0.1796, 0.6914, 0.1796, 0.6914, 0.1796, 0.6914, 0.1796, 0.6914, 0.1796, 0.6914, 0.1796, 0.6914, 0.1796, 0.6914, 0.1796, 0.6914, 0.1796, 0.6914, 0.1796, 0.6914, 0.1796, 0.6914, 0.1796, 0.6914, 0.1796, 0.6914, 0.1796, 0.6914, 0.1796, 0.6914, 0.1796, 0.6914, 0.1796, 0.6914, 0.1796, 0.6914, 0.1796, 0.6914, 0.1796, 0.6914, 0.1796, 0.6914, 0.1796, 0.6914, 0.1796, 0.6914, 0.1796, 0.6914, 0.1796, 0.6914, 0.1796, 0.6914, 0.1796, 0.6914, 0.1796, 0.6914, 0.1796, 0.6914, 0.1796, 0.6914, 0.1796, 0.6914, 0.1796, 0.6914, 0.1796, 0.6914, 0.1796, 0.6914, 0.1796, 0.6914, 0.1796, 0.6914, 0.1796, 0.6914, 0.1796, 0.6914, 0.1796, 0.6914, 0.1796, 0.6914, 0.1796, 0.6914, 0.1796, 0.6914, 0.1796, 0.6914, 0.1796, 0.6914, 0.1796, 0.6914, 0.1796, 0.6914, 0.1796, 0.6914, 0.1796, 0.6914, 0.1796, 0.6914, 0.1796, 0.6914, 0.1796, 0.6914, 0.1796, 0.6914, 0.1796, 0.6914, 0.1796, 0.6914, 0.1796, 0.6914, 0.1796, 0.6914, 0.1796, 0.6914, 0.1796, 0.6914, 0.1796, 0.6914, 0.1796, 0.6914, 0.1796, 0.6914, 0.1796, 0.6914, 0.1796, 0.6914, 0.1796, 0.6914, 0.1796, 0.6914, 0.1796, 0.6914, 0.1796, 0.6914, 0.1796, 0.6914, 0.1796, 0.6914, 0.1796, 0.6914, 0.1796, 0.6914, 0.1796, 0.6914, 0.1796, 0.6914, 0.1796, 0.6914, 0.1796, 0.6914, 0.1796, 0.6914, 0.1796, 0.6914, 0.1796, 0.6914, 0.1796, 0.6914, 0.1796, 0.6914, 0.1796, 0.6914, 0.1796, 0.6914, 0.1796, 0.6914, 0.1796, 0.6914, 0.1796, 0.6914, 0.1796, 0.6914, 0.1796, 0.6914, 0.1796, 0.6914, 0.1796, 0.6914, 0.1796, 0.6914, 0.1796, 0.6914, 0.1796, 0.6914, 0.1796, 0.6914, 0.1796, 0.6914, 0.1796, 0.6914, 0.1796, 0.6914, 0.1796, 0.6914, 0.1796, 0.6914, 0.1796, 0.6914, 0.1796, 0.6914, 0.1796, 0.6914, 0.1796, 0.6914, 0.1796, 0.6914, 0.1796, 0.6914, 0.1796, 0.6914, 0.1796, 0.6914, 0.1796, 0.6914, 0.1796, 0.6914, 0.1796, 0.6914, 0.1796, 0.6914, 0.1796, 0.6914, 0.1796, 0.6914, 0.1796, 0.6914, 0.1796, 0.6914, 0.1796, 0.6914, 0.1796, 0.6914, 0.1796, 0.6914, 0.1796, 0.6914, 0.1796, 0.6914, 0.1796, 0.6914, 0.1796, 0.6914, 0.1796, 0.6914, 0.1796, 0.6914, 0.1796, 0.6914, 0.1796, 0.6914, 0.1796, 0.6914, 0.1796, 0.6914, 0.1796, 0.6914, 0.1796, 0.6914, 0.1796, 0.6914, 0.1796, 0.6914, 0.1796, 0.6914, 0.1796, 0.6914, 0.1796, 0.6914, 0.1796, 0.6914, 0.1796, 0.6914, 0.1796, 0.6914, 0.1796, 0.6914, 0.1796, 0.6914, 0.1796, 0.6914, 0.1796, 0.6914, 0.1796, 0.6914, 0.1796, 0.6914, 0.1796, 0.6914, 0.1796, 0.6914, 0.1796, 0.6914, 0.1796, 0.6914, 0.1796, 0.6914, 0.1796, 0.6914, 0.1796, 0.6914, 0.1796, 0.6914, 0.1796, 0.6914, 0.1796, 0.6914, 0.1796, 0.6914, 0.1796, 0.6914, 0.1796, 0.6914, 0.1796, 0.6914, 0.1796, 0.6914, 0.1796, 0.6914, 0.1796, 0.6914, 0.1796, 0.6914, 0.1796, 0.6914, 0.1796, 0.6914, 0.1796, 0.6914, 0.1796, 0.6914, 0.1796, 0.6914, 0.1796, 0.6914, 0.1796, 0.6914, 0.1796, 0.6914, 0.1796, 0.6914, 0.1796, 0.6914, 0.1796, 0.6914, 0.1796, 0.6914, 0.1796, 0.6914, 0.1796, 0.6914, 0.1796, 0.6914, 0.1796, 0.6914, 0.1796, 0.6914, 0.1796, 0.6914, 0.1796, 0.6914, 0.1796, 0.6914, 0.1796, 0.6914, 0.1796, 0.6914, 0.1796, 0.6914, 0.1796, 0.6914, 0.1796, 0.6914, 0.1796, 0.6914, 0.1796, 0.6914, 0.1796, 0.6914, 0.1796, 0.6914, 0.1796, 0.6914, 0.1796, 0.6914, 0.1796, 0.6914, 0.1796, 0.6914, 0.1796, 0.6914, 0.1796, 0.6914, 0.1796, 0.6914, 0.1796, 0.6914, 0.1796, 0.6914, 0.1796, 0.6914, 0.1796, 0.6914, 0.1796, 0.6914, 0.1796, 0.6914, 0.1796, 0.6914, 0.1796, 0.6914, 0.1796, 0.6914, 0.1796, 0.6914, 0.1796, 0.6914, 0.1796, 0.6914, 0.1796, 0.6914, 0.1796, 0.6914, 0.1796, 0.6914, 0.1796, 0.6914, 0.1796, 0.6914, 0.1796, 0.6914, 0.1796, 0.6914, 0.1796, 0.6914, 0.1796, 0.6914, 0.1796, 0.6914, 0.1796, 0.6914, 0.1796, 0.6914, 0.1796, 0.6914, 0.1796, 0.6914, 0.1796, 0.6914, 0.1796, 0.6914, 0.1796, 0.6914, 0.1796, 0.6914, 0.1796, 0.6914, 0.1796, 0.6914, 0.1796, 0.6914, 0.1796, 0.6914, 0.1796, 0.6914, 0.1796, 0.6914, 0.1796, 0.6914, 0.1796, 0.6914, 0.1796, 0.6914, 0.1796, 0.6914, 0.1796, 0.6914, 0.1796, 0.6914, 0.1796, 0.6914, 0.1796, 0.6914, 0.1796, 0.6914, 0.1796, 0.6914, 0.1796, 0.6914, 0.1796, 0.6914, 0.1796, 0.6914, 0.1796, 0.6914, 0.1796, 0.6914, 0.1796])
me_cube_001.materials.append(mat_material)
me_cube_001.use_remesh_fix_poles = True
me_cube_001.use_remesh_preserve_attributes = False
me_cube_001.use_mirror_vertex_groups = False
me_cube_001.update()

# ---- objects
ob_cube = bpy.data.objects.new('Cube', me_cube_001)

# ---- transforms, parenting, visibility, modifiers, constraints
ob_cube.location = (0.0, 0.0, 0.0)
ob_cube.lineart.crease_threshold = 0.0

# ---- collection membership
col_collection.objects.link(ob_cube)

# ---- scene / render settings (as saved in the file)
scene.frame_start = 1; scene.frame_end = 250; scene.frame_set(1)
scene.render.engine = 'BLENDER_EEVEE_NEXT'
scene.cycles.use_denoising = False
scene.cycles.samples = 128
scene.cycles.sampling_pattern = 'TABULATED_SOBOL'
scene.cycles.use_adaptive_sampling = False
scene.cycles.use_light_tree = False
scene.view_settings.view_transform = 'Filmic'
bpy.context.view_layer.update()

# ---- added for rendering (the .blend has no active camera and no usable light): camera, sun
cam_auto = bpy.data.cameras.new('AutoCamera')
cam_auto.lens = 50.0
cam_auto.sensor_width = 36.0
cam_auto.clip_end = 1000.0
ob_auto_camera = bpy.data.objects.new('AutoCamera', cam_auto)
scene.collection.objects.link(ob_auto_camera)
ob_auto_camera.location = (30.778, -39.6209, 34.307)
ob_auto_camera.rotation_euler = (1.09748, -7.21219e-08, 0.694738)
scene.camera = ob_auto_camera
light_auto_sun = bpy.data.lights.new('AutoSun', 'SUN')
light_auto_sun.energy = 3.0
light_auto_sun.angle = 0.0523599
ob_auto_sun = bpy.data.objects.new('AutoSun', light_auto_sun)
scene.collection.objects.link(ob_auto_sun)
ob_auto_sun.rotation_euler = (0.872665, 0.174533, 0.523599)
bpy.context.view_layer.update()
